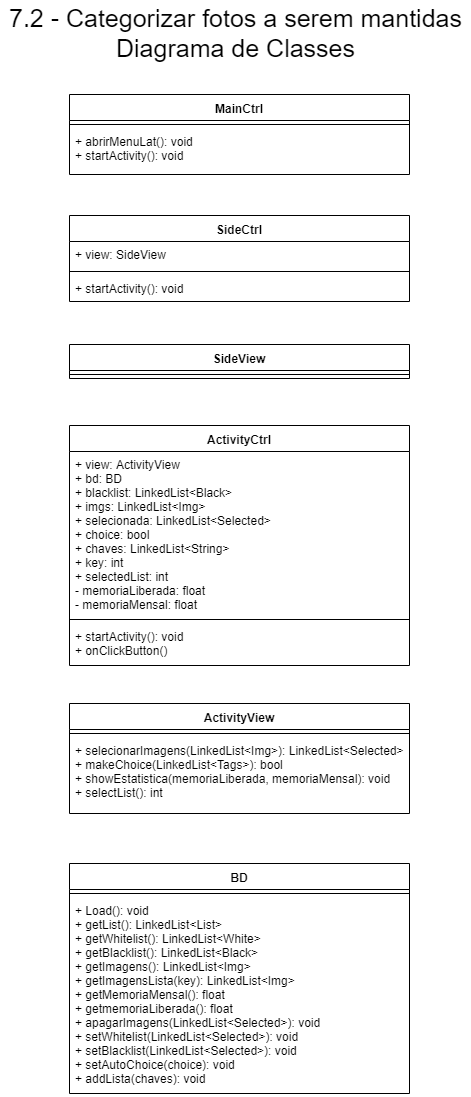

The diagram above was exported from draw.io. Its source (the exported page's mxGraphModel, read from the mxfile embedded in the PNG):
<mxGraphModel dx="868" dy="512" grid="1" gridSize="10" guides="1" tooltips="1" connect="1" arrows="1" fold="1" page="1" pageScale="1" pageWidth="827" pageHeight="1169" math="0" shadow="0">
  <root>
    <mxCell id="0" />
    <mxCell id="1" parent="0" />
    <mxCell id="2" value="MainCtrl" style="swimlane;fontStyle=1;align=center;verticalAlign=top;childLayout=stackLayout;horizontal=1;startSize=26;horizontalStack=0;resizeParent=1;resizeParentMax=0;resizeLast=0;collapsible=1;marginBottom=0;" vertex="1" parent="1">
      <mxGeometry x="1070" y="132" width="340" height="80" as="geometry" />
    </mxCell>
    <mxCell id="3" value="" style="line;strokeWidth=1;fillColor=none;align=left;verticalAlign=middle;spacingTop=-1;spacingLeft=3;spacingRight=3;rotatable=0;labelPosition=right;points=[];portConstraint=eastwest;" vertex="1" parent="2">
      <mxGeometry y="26" width="340" height="8" as="geometry" />
    </mxCell>
    <mxCell id="4" value="+ abrirMenuLat(): void&#10;+ startActivity(): void&#10;" style="text;strokeColor=none;fillColor=none;align=left;verticalAlign=top;spacingLeft=4;spacingRight=4;overflow=hidden;rotatable=0;points=[[0,0.5],[1,0.5]];portConstraint=eastwest;" vertex="1" parent="2">
      <mxGeometry y="34" width="340" height="46" as="geometry" />
    </mxCell>
    <mxCell id="5" value="SideCtrl" style="swimlane;fontStyle=1;align=center;verticalAlign=top;childLayout=stackLayout;horizontal=1;startSize=26;horizontalStack=0;resizeParent=1;resizeParentMax=0;resizeLast=0;collapsible=1;marginBottom=0;" vertex="1" parent="1">
      <mxGeometry x="1070" y="253" width="340" height="86" as="geometry" />
    </mxCell>
    <mxCell id="6" value="+ view: SideView" style="text;strokeColor=none;fillColor=none;align=left;verticalAlign=top;spacingLeft=4;spacingRight=4;overflow=hidden;rotatable=0;points=[[0,0.5],[1,0.5]];portConstraint=eastwest;" vertex="1" parent="5">
      <mxGeometry y="26" width="340" height="26" as="geometry" />
    </mxCell>
    <mxCell id="7" value="" style="line;strokeWidth=1;fillColor=none;align=left;verticalAlign=middle;spacingTop=-1;spacingLeft=3;spacingRight=3;rotatable=0;labelPosition=right;points=[];portConstraint=eastwest;" vertex="1" parent="5">
      <mxGeometry y="52" width="340" height="8" as="geometry" />
    </mxCell>
    <mxCell id="8" value="+ startActivity(): void" style="text;strokeColor=none;fillColor=none;align=left;verticalAlign=top;spacingLeft=4;spacingRight=4;overflow=hidden;rotatable=0;points=[[0,0.5],[1,0.5]];portConstraint=eastwest;" vertex="1" parent="5">
      <mxGeometry y="60" width="340" height="26" as="geometry" />
    </mxCell>
    <mxCell id="9" value="SideView" style="swimlane;fontStyle=1;align=center;verticalAlign=top;childLayout=stackLayout;horizontal=1;startSize=26;horizontalStack=0;resizeParent=1;resizeParentMax=0;resizeLast=0;collapsible=1;marginBottom=0;" vertex="1" parent="1">
      <mxGeometry x="1070" y="382" width="340" height="34" as="geometry" />
    </mxCell>
    <mxCell id="10" value="" style="line;strokeWidth=1;fillColor=none;align=left;verticalAlign=middle;spacingTop=-1;spacingLeft=3;spacingRight=3;rotatable=0;labelPosition=right;points=[];portConstraint=eastwest;" vertex="1" parent="9">
      <mxGeometry y="26" width="340" height="8" as="geometry" />
    </mxCell>
    <mxCell id="11" value="ActivityCtrl&#10;" style="swimlane;fontStyle=1;align=center;verticalAlign=top;childLayout=stackLayout;horizontal=1;startSize=26;horizontalStack=0;resizeParent=1;resizeParentMax=0;resizeLast=0;collapsible=1;marginBottom=0;" vertex="1" parent="1">
      <mxGeometry x="1070" y="463" width="340" height="240" as="geometry" />
    </mxCell>
    <mxCell id="12" value="+ view: ActivityView&#10;+ bd: BD&#10;+ blacklist: LinkedList&lt;Black&gt;&#10;+ imgs: LinkedList&lt;Img&gt;&#10;+ selecionada: LinkedList&lt;Selected&gt;&#10;+ choice: bool&#10;+ chaves: LinkedList&lt;String&gt;&#10;+ key: int&#10;+ selectedList: int&#10;- memoriaLiberada: float&#10;- memoriaMensal: float" style="text;strokeColor=none;fillColor=none;align=left;verticalAlign=top;spacingLeft=4;spacingRight=4;overflow=hidden;rotatable=0;points=[[0,0.5],[1,0.5]];portConstraint=eastwest;" vertex="1" parent="11">
      <mxGeometry y="26" width="340" height="164" as="geometry" />
    </mxCell>
    <mxCell id="13" value="" style="line;strokeWidth=1;fillColor=none;align=left;verticalAlign=middle;spacingTop=-1;spacingLeft=3;spacingRight=3;rotatable=0;labelPosition=right;points=[];portConstraint=eastwest;" vertex="1" parent="11">
      <mxGeometry y="190" width="340" height="8" as="geometry" />
    </mxCell>
    <mxCell id="14" value="+ startActivity(): void&#10;+ onClickButton()" style="text;strokeColor=none;fillColor=none;align=left;verticalAlign=top;spacingLeft=4;spacingRight=4;overflow=hidden;rotatable=0;points=[[0,0.5],[1,0.5]];portConstraint=eastwest;" vertex="1" parent="11">
      <mxGeometry y="198" width="340" height="42" as="geometry" />
    </mxCell>
    <mxCell id="15" value="BD" style="swimlane;fontStyle=1;align=center;verticalAlign=top;childLayout=stackLayout;horizontal=1;startSize=26;horizontalStack=0;resizeParent=1;resizeParentMax=0;resizeLast=0;collapsible=1;marginBottom=0;" vertex="1" parent="1">
      <mxGeometry x="1070" y="901" width="340" height="230" as="geometry" />
    </mxCell>
    <mxCell id="16" value="" style="line;strokeWidth=1;fillColor=none;align=left;verticalAlign=middle;spacingTop=-1;spacingLeft=3;spacingRight=3;rotatable=0;labelPosition=right;points=[];portConstraint=eastwest;" vertex="1" parent="15">
      <mxGeometry y="26" width="340" height="8" as="geometry" />
    </mxCell>
    <mxCell id="17" value="+ Load(): void&#10;+ getList(): LinkedList&lt;List&gt;&#10;+ getWhitelist(): LinkedList&lt;White&gt;&#10;+ getBlacklist(): LinkedList&lt;Black&gt;&#10;+ getImagens(): LinkedList&lt;Img&gt;&#10;+ getImagensLista(key): LinkedList&lt;Img&gt;&#10;+ getMemoriaMensal(): float&#10;+ getmemoriaLiberada(): float&#10;+ apagarImagens(LinkedList&lt;Selected&gt;): void&#10;+ setWhitelist(LinkedList&lt;Selected&gt;): void&#10;+ setBlacklist(LinkedList&lt;Selected&gt;): void&#10;+ setAutoChoice(choice): void&#10;+ addLista(chaves): void" style="text;strokeColor=none;fillColor=none;align=left;verticalAlign=top;spacingLeft=4;spacingRight=4;overflow=hidden;rotatable=0;points=[[0,0.5],[1,0.5]];portConstraint=eastwest;" vertex="1" parent="15">
      <mxGeometry y="34" width="340" height="196" as="geometry" />
    </mxCell>
    <mxCell id="18" value="ActivityView" style="swimlane;fontStyle=1;align=center;verticalAlign=top;childLayout=stackLayout;horizontal=1;startSize=26;horizontalStack=0;resizeParent=1;resizeParentMax=0;resizeLast=0;collapsible=1;marginBottom=0;" vertex="1" parent="1">
      <mxGeometry x="1070" y="741" width="340" height="110" as="geometry" />
    </mxCell>
    <mxCell id="19" value="" style="line;strokeWidth=1;fillColor=none;align=left;verticalAlign=middle;spacingTop=-1;spacingLeft=3;spacingRight=3;rotatable=0;labelPosition=right;points=[];portConstraint=eastwest;" vertex="1" parent="18">
      <mxGeometry y="26" width="340" height="8" as="geometry" />
    </mxCell>
    <mxCell id="20" value="+ selecionarImagens(LinkedList&lt;Img&gt;): LinkedList&lt;Selected&gt;&#10;+ makeChoice(LinkedList&lt;Tags&gt;): bool&#10;+ showEstatistica(memoriaLiberada, memoriaMensal): void&#10;+ selectList(): int" style="text;strokeColor=none;fillColor=none;align=left;verticalAlign=top;spacingLeft=4;spacingRight=4;overflow=hidden;rotatable=0;points=[[0,0.5],[1,0.5]];portConstraint=eastwest;" vertex="1" parent="18">
      <mxGeometry y="34" width="340" height="76" as="geometry" />
    </mxCell>
    <mxCell id="21" value="&lt;font style=&quot;font-size: 25px&quot;&gt;7.2 - Categorizar fotos a serem mantidas&lt;br&gt;Diagrama de Classes&lt;br&gt;&lt;/font&gt;" style="text;html=1;resizable=0;points=[];autosize=1;align=center;verticalAlign=top;spacingTop=-4;" vertex="1" parent="1">
      <mxGeometry x="1001" y="38" width="470" height="40" as="geometry" />
    </mxCell>
  </root>
</mxGraphModel>